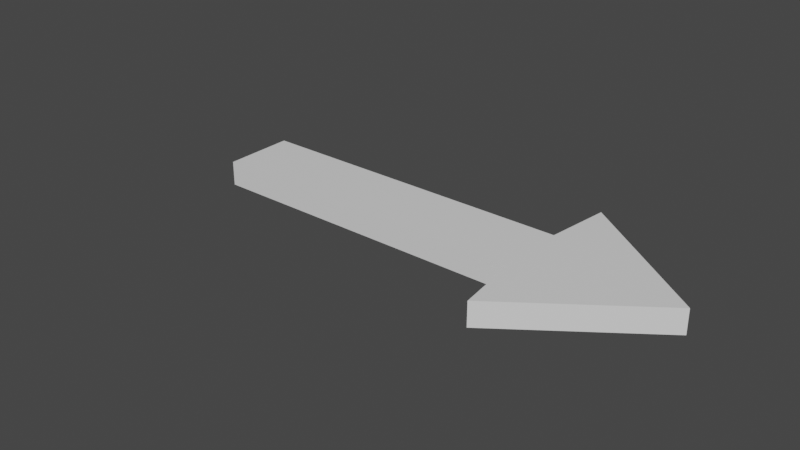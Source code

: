 # Source: Arrow1.blend  (saved by Blender 3.6.13; exported with 4.5.12 LTS)
import bpy
from mathutils import Matrix  # noqa: F401  (used for matrix-valued properties, if any)

bpy.ops.wm.read_factory_settings(use_empty=True)
scene = bpy.context.scene
scene.name = 'Scene'

# ---- collections
col_collection = bpy.data.collections.new('Collection'); scene.collection.children.link(col_collection)

# ---- materials (node trees are filled in below, after node groups)
mat_material = bpy.data.materials.new('Material')
mat_material.alpha_threshold = 0.0
mat_material.use_transparent_shadow = False
mat_material.roughness = 0.5
mat_material.line_color = (0.0, 0.0, 0.0, 1.0)

# ---- material node trees
mat_material.use_nodes = True; mat_material.node_tree.nodes.clear()
_N = mat_material.node_tree.nodes; _L = mat_material.node_tree.links
n0 = _N.new('ShaderNodeOutputMaterial'); n0.name = 'Material Output'; n0.location = (300, 300)
n1 = _N.new('ShaderNodeBsdfPrincipled'); n1.name = 'Principled BSDF'; n1.location = (10, 300)
n1.distribution = 'GGX'
n1.subsurface_method = 'RANDOM_WALK_SKIN'
n1.inputs[3].default_value = 1.45
n1.inputs[27].default_value = (0.0, 0.0, 0.0, 1.0)
n1.inputs[28].default_value = 1.0
_L.new(n1.outputs[0], n0.inputs[0])
n0.is_active_output = True

# ---- world
world_world = bpy.data.worlds.new('World'); scene.world = world_world
world_world.use_nodes = True; world_world.node_tree.nodes.clear()
_N = world_world.node_tree.nodes; _L = world_world.node_tree.links
n0 = _N.new('ShaderNodeOutputWorld'); n0.name = 'World Output'; n0.location = (300, 300)
n1 = _N.new('ShaderNodeBackground'); n1.name = 'Background'; n1.location = (10, 300)
n1.inputs[0].default_value = (0.05088, 0.05088, 0.05088, 1.0)
_L.new(n1.outputs[0], n0.inputs[0])
n0.is_active_output = True
world_world.color = (0.05088, 0.05088, 0.05088)
world_world.use_sun_shadow = False
world_world.sun_shadow_jitter_overblur = 0.0

# ---- meshes
me_cube = bpy.data.meshes.new('Cube')
me_cube.from_pydata([(0.3611, -0.07768, 0.01503), (0.3611, -0.07768, -0.03895), (0.3611, 0.07768, 0.01503), (0.3611, 0.07768, -0.03895), (-0.3611, -0.07768, 0.01503), (-0.3611, -0.07768, -0.03895), (-0.3611, 0.07768, 0.01503), (-0.3611, 0.07768, -0.03895), (0.3611, -0.07768, 0.03895), (0.3611, -0.07768, -0.03895), (0.3611, 0.07768, 0.03895), (0.3611, 0.07768, -0.03895), (0.3611, -0.07768, 0.03895), (0.3611, -0.07768, -0.03895), (0.3611, 0.07768, 0.03895), (0.3611, 0.07768, -0.03895), (0.3611, -0.07768, 0.01503), (0.3611, -0.07768, -0.03895), (0.3611, 0.07768, 0.01503), (0.3611, 0.07768, -0.03895), (0.3794, -0.2204, 0.01503), (0.3794, -0.2204, -0.03895), (0.3794, 0.2204, 0.01503), (0.3794, 0.2204, -0.03895), (0.6819, -6.168e-06, 0.01503), (0.3794, -0.2204, 0.01503), (0.3794, -0.2204, -0.03895), (0.6819, -6.149e-06, -0.03895), (0.3794, 0.2204, 0.01503), (0.6819, 6.149e-06, 0.01503), (0.6819, 6.168e-06, -0.03895), (0.3794, 0.2204, -0.03895), (-0.387, -0.4641, 0.1295)], [(14, 10), (12, 8)], [(0, 2, 6, 4), (3, 7, 6, 2), (7, 5, 4, 6), (5, 7, 3, 1), (5, 1, 0, 4), (11, 15, 13, 9), (3, 11, 9, 1), (19, 23, 21, 17), (15, 19, 17, 13), (23, 31, 30, 27, 26, 21), (18, 22, 23, 19), (16, 20, 22, 18), (17, 21, 20, 16), (20, 25, 24, 29, 28, 22), (27, 30, 29, 24), (22, 28, 31, 23), (24, 25, 26, 27), (28, 29, 30, 31), (21, 26, 25, 20)])
_uv = me_cube.uv_layers.new(name='UVMap')
_uv.uv.foreach_set('vector', [0.625, 0.5, 0.625, 0.75, 0.875, 0.75, 0.875, 0.5, 0.375, 0.75, 0.375, 1.0, 0.625, 1.0, 0.625, 0.75, 0.375, 0.0, 0.375, 0.25, 0.625, 0.25, 0.625, 0.0, 0.125, 0.5, 0.125, 0.75, 0.375, 0.75, 0.375, 0.5, 0.375, 0.25, 0.375, 0.5, 0.625, 0.5, 0.625, 0.25, 0.375, 0.75, 0.375, 0.75, 0.375, 0.5, 0.375, 0.5, 0.375, 0.75, 0.375, 0.75, 0.375, 0.5, 0.375, 0.5, 0.375, 0.75, 0.375, 0.75, 0.375, 0.5, 0.375, 0.5, 0.375, 0.75, 0.375, 0.75, 0.375, 0.5, 0.375, 0.5, 0.375, 0.75, 0.375, 0.75, 0.375, 0.625, 0.375, 0.625, 0.375, 0.5, 0.375, 0.5, 0.625, 0.75, 0.625, 0.75, 0.375, 0.75, 0.375, 0.75, 0.625, 0.5, 0.625, 0.5, 0.625, 0.75, 0.625, 0.75, 0.375, 0.5, 0.375, 0.5, 0.625, 0.5, 0.625, 0.5, 0.625, 0.5, 0.625, 0.5, 0.625, 0.625, 0.625, 0.625, 0.625, 0.75, 0.625, 0.75, 0.375, 0.625, 0.375, 0.625, 0.625, 0.625, 0.625, 0.625, 0.625, 0.75, 0.625, 0.75, 0.375, 0.75, 0.375, 0.75, 0.625, 0.625, 0.625, 0.5, 0.375, 0.5, 0.375, 0.625, 0.625, 0.75, 0.625, 0.625, 0.375, 0.625, 0.375, 0.75, 0.375, 0.5, 0.375, 0.5, 0.625, 0.5, 0.625, 0.5])
me_cube.materials.append(mat_material)
me_cube.use_mirror_vertex_groups = False
me_cube.update()

# ---- objects
ob_cube = bpy.data.objects.new('Cube', me_cube)

# ---- transforms, parenting, visibility, modifiers, constraints
ob_cube.location = (-0.1276, 0.0, 0.0)
ob_cube.lock_rotations_4d = False
ob_cube.empty_display_type = 'ARROWS'
ob_cube.lineart.crease_threshold = 0.0

# ---- collection membership
col_collection.objects.link(ob_cube)

# ---- scene / render settings (as saved in the file)
scene.frame_start = 1; scene.frame_end = 250; scene.frame_set(1)
scene.render.engine = 'BLENDER_EEVEE_NEXT'
scene.cycles.sampling_pattern = 'TABULATED_SOBOL'
scene.view_settings.view_transform = 'Filmic'
bpy.context.view_layer.update()

# ---- added for rendering (the .blend has no active camera and no usable light): camera, sun
cam_auto = bpy.data.cameras.new('AutoCamera')
cam_auto.lens = 50.0
cam_auto.sensor_width = 36.0
cam_auto.clip_end = 1000.0
ob_auto_camera = bpy.data.objects.new('AutoCamera', cam_auto)
scene.collection.objects.link(ob_auto_camera)
ob_auto_camera.location = (1.20454, -1.54343, 0.992978)
ob_auto_camera.rotation_euler = (1.09748, -7.21219e-08, 0.694738)
scene.camera = ob_auto_camera
light_auto_sun = bpy.data.lights.new('AutoSun', 'SUN')
light_auto_sun.energy = 3.0
light_auto_sun.angle = 0.0523599
ob_auto_sun = bpy.data.objects.new('AutoSun', light_auto_sun)
scene.collection.objects.link(ob_auto_sun)
ob_auto_sun.rotation_euler = (0.872665, 0.174533, 0.523599)
bpy.context.view_layer.update()

